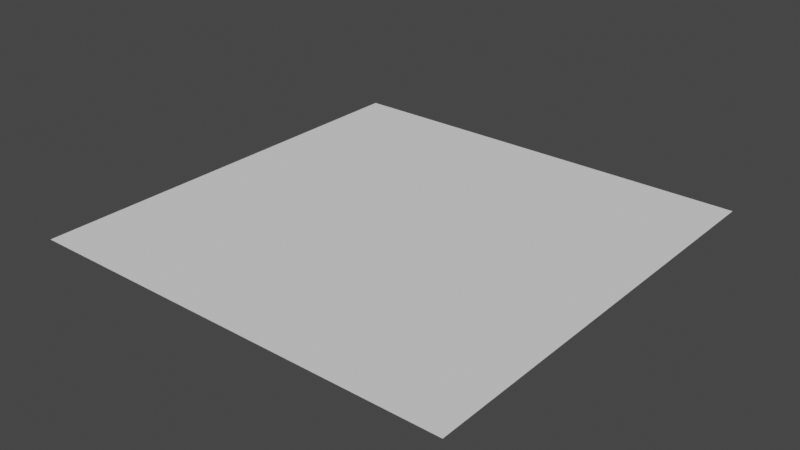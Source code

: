# Source: floor_prefab.blend  (saved by Blender 3.3.6; exported with 4.5.12 LTS)
import bpy
from mathutils import Matrix  # noqa: F401  (used for matrix-valued properties, if any)

bpy.ops.wm.read_factory_settings(use_empty=True)
scene = bpy.context.scene
scene.name = 'Scene'

# ---- collections
col_collection = bpy.data.collections.new('Collection'); scene.collection.children.link(col_collection)

# ---- world
world_world = bpy.data.worlds.new('World'); scene.world = world_world
world_world.use_nodes = True; world_world.node_tree.nodes.clear()
_N = world_world.node_tree.nodes; _L = world_world.node_tree.links
n0 = _N.new('ShaderNodeOutputWorld'); n0.name = 'World Output'; n0.location = (300, 300)
n1 = _N.new('ShaderNodeBackground'); n1.name = 'Background'; n1.location = (10, 300)
n1.inputs[0].default_value = (0.05088, 0.05088, 0.05088, 1.0)
_L.new(n1.outputs[0], n0.inputs[0])
n0.is_active_output = True
world_world.color = (0.05088, 0.05088, 0.05088)
world_world.use_sun_shadow = False
world_world.sun_shadow_jitter_overblur = 0.0

# ---- meshes
me_plane = bpy.data.meshes.new('Plane')
me_plane.from_pydata([(0.0, 0.0, 0.0), (2.0, 0.0, 0.0), (0.0, 2.0, 0.0), (2.0, 2.0, 0.0)], [], [(0, 1, 3, 2)])
_uv = me_plane.uv_layers.new(name='UVMap')
_uv.uv.foreach_set('vector', [0.0, 0.0, 1.0, 0.0, 1.0, 1.0, 0.0, 1.0])
me_plane.update()

# ---- objects
ob_plane = bpy.data.objects.new('Plane', me_plane)

# ---- transforms, parenting, visibility, modifiers, constraints
ob_plane.location = (0.0, 0.0, 0.0)
ob_plane.scale = (0.5, 0.5, 0.5)

# ---- collection membership
col_collection.objects.link(ob_plane)

# ---- scene / render settings (as saved in the file)
scene.frame_start = 1; scene.frame_end = 250; scene.frame_set(1)
scene.render.engine = 'BLENDER_EEVEE_NEXT'
scene.cycles.sampling_pattern = 'TABULATED_SOBOL'
scene.cycles.use_light_tree = False
scene.view_settings.view_transform = 'Filmic'
bpy.context.view_layer.update()

# ---- added for rendering (the .blend has no active camera and no usable light): camera, sun
cam_auto = bpy.data.cameras.new('AutoCamera')
cam_auto.lens = 50.0
cam_auto.sensor_width = 36.0
cam_auto.clip_end = 1000.0
ob_auto_camera = bpy.data.objects.new('AutoCamera', cam_auto)
scene.collection.objects.link(ob_auto_camera)
ob_auto_camera.location = (1.80847, -1.07016, 1.04677)
ob_auto_camera.rotation_euler = (1.09748, -7.21219e-08, 0.694738)
scene.camera = ob_auto_camera
light_auto_sun = bpy.data.lights.new('AutoSun', 'SUN')
light_auto_sun.energy = 3.0
light_auto_sun.angle = 0.0523599
ob_auto_sun = bpy.data.objects.new('AutoSun', light_auto_sun)
scene.collection.objects.link(ob_auto_sun)
ob_auto_sun.rotation_euler = (0.872665, 0.174533, 0.523599)
bpy.context.view_layer.update()

